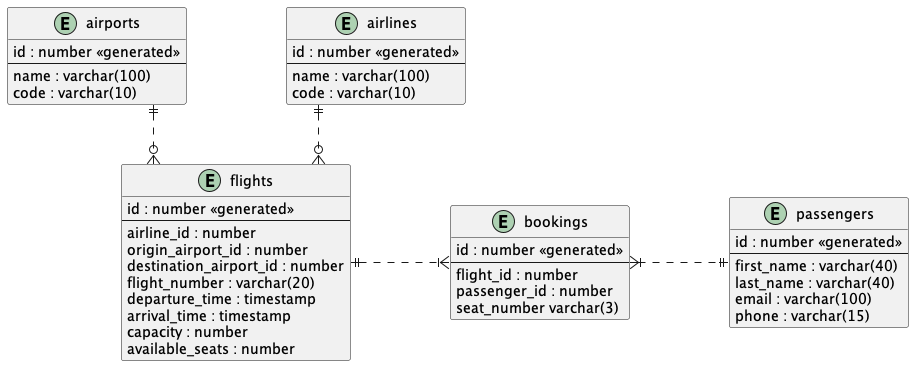

The diagram above was rendered by PlantUML. Its source (embedded in the PNG):
@startuml

skinparam linetype ortho
skinparam nodesep 100

entity "flights" as e01 {
  id : number <<generated>>
  --
  airline_id : number
  origin_airport_id : number
  destination_airport_id : number
  flight_number : varchar(20)
  departure_time : timestamp
  arrival_time : timestamp
  capacity : number
  available_seats : number
}

entity "airlines" as e02 {
  id : number <<generated>>
  --
  name : varchar(100)
  code : varchar(10)
}

entity "airports" as e03 {
  id : number <<generated>>
  --
  name : varchar(100)
  code : varchar(10)
}

entity "passengers" as e04 {
  id : number <<generated>>
  --
  first_name : varchar(40)
  last_name : varchar(40)
  email : varchar(100)
  phone : varchar(15)
}

entity "bookings" as e05 {
  id : number <<generated>>
  --
  flight_id : number
  passenger_id : number
  seat_number varchar(3)
}

e01 }o.up.|| e02
e01 }o.up.|| e03
e01 ||.right.|{ e05
e05 }|.right.|| e04

@enduml